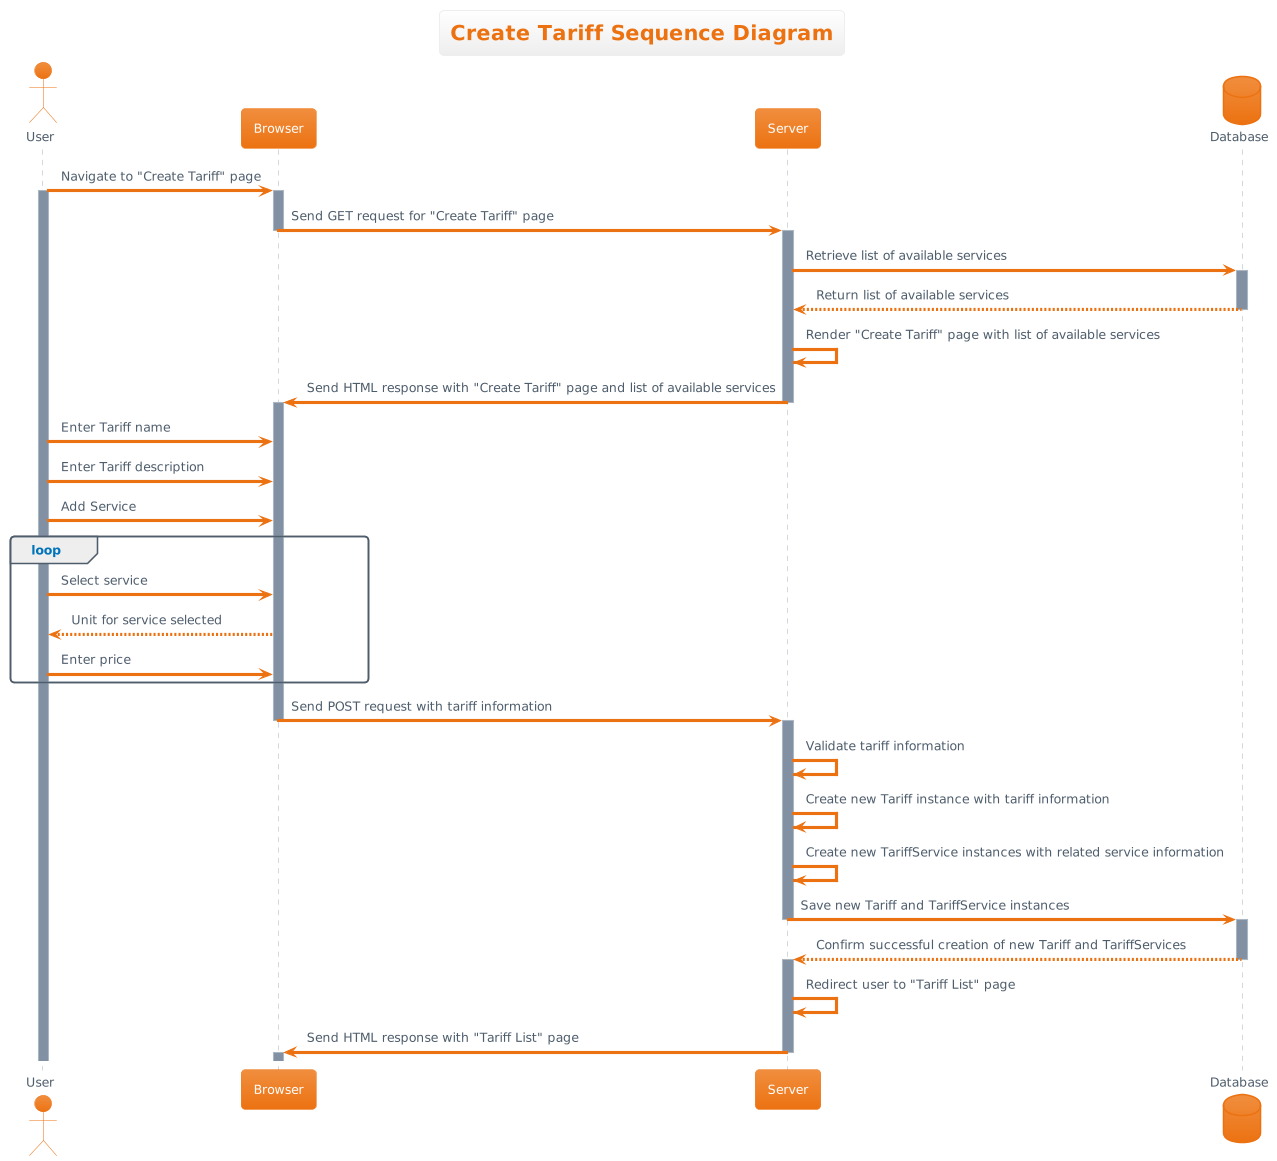

The diagram above was rendered by PlantUML. Its source (embedded in the PNG):
@startuml
!theme aws-orange
title Create Tariff Sequence Diagram

actor User
participant Browser
participant Server
database Database

User->Browser: Navigate to "Create Tariff" page
activate Browser
activate User

Browser->Server: Send GET request for "Create Tariff" page
deactivate Browser
activate Server
Server->Database: Retrieve list of available services
activate Database
Database-->Server: Return list of available services
deactivate Database
Server->Server: Render "Create Tariff" page with list of available services
Server->Browser: Send HTML response with "Create Tariff" page and list of available services
deactivate Server

activate Browser
User->Browser: Enter Tariff name
User->Browser: Enter Tariff description


User->Browser: Add Service
loop
    User -> Browser: Select service
    User <-- Browser: Unit for service selected
    User -> Browser: Enter price
end

'User->Browser: Delete service
'User <-- Browser: Service deleted

Browser->Server: Send POST request with tariff information
deactivate Browser
activate Server
Server->Server: Validate tariff information

Server->Server: Create new Tariff instance with tariff information

Server->Server: Create new TariffService instances with related service information

Server->Database: Save new Tariff and TariffService instances
deactivate Server
activate Database


Database-->Server: Confirm successful creation of new Tariff and TariffServices
deactivate Database
activate Server
Server->Server: Redirect user to "Tariff List" page
Server->Browser: Send HTML response with "Tariff List" page
deactivate Server

activate Browser

@enduml